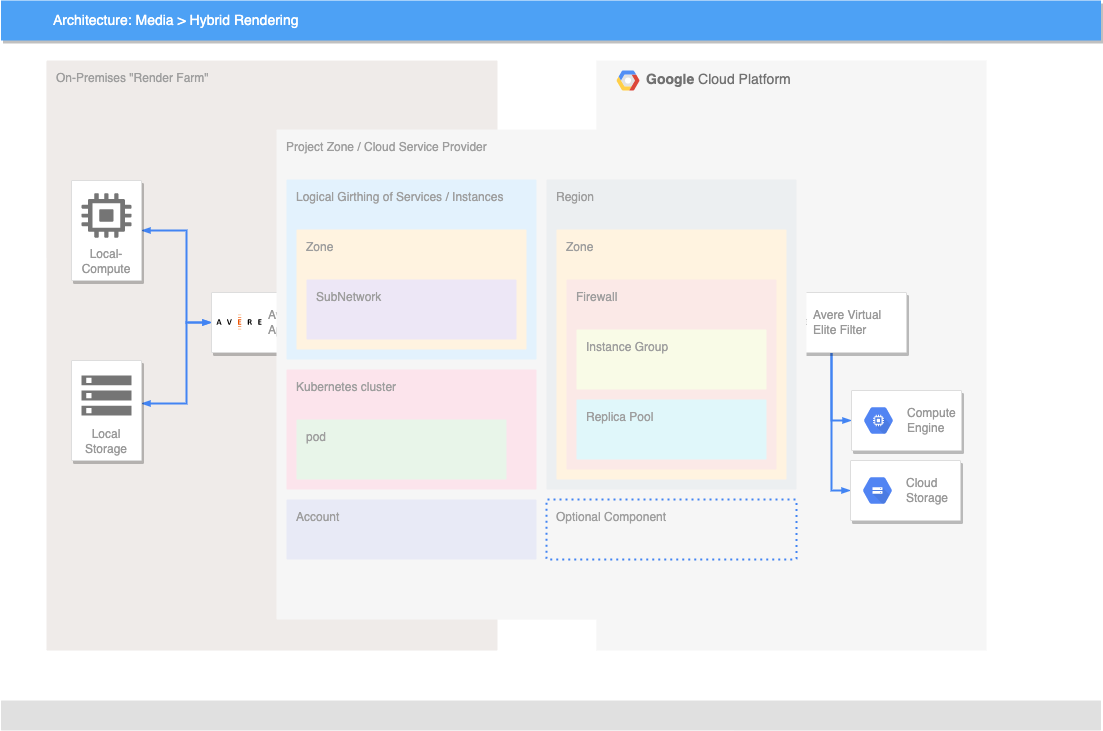

The diagram above was exported from draw.io. Its source (the exported page's mxGraphModel, read from the mxfile embedded in the PNG):
<mxGraphModel dx="1388" dy="769" grid="1" gridSize="10" guides="1" tooltips="1" connect="1" arrows="1" fold="1" page="1" pageScale="1" pageWidth="1169" pageHeight="827" background="none" math="0" shadow="0">
  <root>
    <mxCell id="0" />
    <mxCell id="1" parent="0" />
    <mxCell id="14" value="&lt;b&gt;Google &lt;/b&gt;Cloud Platform" style="fillColor=#F6F6F6;strokeColor=none;shadow=0;gradientColor=none;fontSize=14;align=left;spacing=10;fontColor=#717171;9E9E9E;verticalAlign=top;spacingTop=-4;fontStyle=0;spacingLeft=40;html=1;" parent="1" vertex="1">
      <mxGeometry x="630" y="100" width="390" height="590" as="geometry" />
    </mxCell>
    <mxCell id="15" value="" style="shape=mxgraph.gcp2.google_cloud_platform;fillColor=#F6F6F6;strokeColor=none;shadow=0;gradientColor=none;" parent="14" vertex="1">
      <mxGeometry width="23" height="20" relative="1" as="geometry">
        <mxPoint x="20" y="10" as="offset" />
      </mxGeometry>
    </mxCell>
    <mxCell id="2" value="Architecture: Media &amp;gt; Hybrid Rendering" style="fillColor=#4DA1F5;strokeColor=none;shadow=1;gradientColor=none;fontSize=14;align=left;spacingLeft=50;fontColor=#ffffff;html=1;" parent="1" vertex="1">
      <mxGeometry x="34.5" y="40" width="1100" height="40" as="geometry" />
    </mxCell>
    <mxCell id="16" value="" style="rounded=1;absoluteArcSize=1;arcSize=2;html=1;strokeColor=none;gradientColor=none;shadow=0;dashed=0;strokeColor=none;fontSize=12;fontColor=#9E9E9E;align=left;verticalAlign=top;spacing=10;spacingTop=-4;fillColor=#E0E0E0;" parent="1" vertex="1">
      <mxGeometry x="34.5" y="740" width="1100" height="30" as="geometry" />
    </mxCell>
    <mxCell id="391" value="On-Premises &quot;Render Farm&quot;" style="rounded=1;absoluteArcSize=1;arcSize=2;html=1;strokeColor=none;gradientColor=none;shadow=0;dashed=0;strokeColor=none;fontSize=12;fontColor=#9E9E9E;align=left;verticalAlign=top;spacing=10;spacingTop=-4;fillColor=#EFEBE9;whiteSpace=wrap;" parent="1" vertex="1">
      <mxGeometry x="80" y="100" width="451" height="590" as="geometry" />
    </mxCell>
    <mxCell id="408" style="edgeStyle=orthogonalEdgeStyle;rounded=0;elbow=vertical;html=1;startArrow=blockThin;startFill=1;endArrow=blockThin;endFill=1;jettySize=auto;orthogonalLoop=1;strokeWidth=2;fontSize=10;fontColor=#999999;dashed=0;strokeColor=#4284F3;labelBackgroundColor=none;endSize=4;startSize=4;" parent="1" source="392" target="396" edge="1">
      <mxGeometry relative="1" as="geometry">
        <Array as="points">
          <mxPoint x="220" y="270" />
          <mxPoint x="220" y="362" />
        </Array>
      </mxGeometry>
    </mxCell>
    <mxCell id="392" value="Local-Compute" style="strokeColor=#dddddd;fillColor=#ffffff;shadow=1;strokeWidth=1;rounded=1;absoluteArcSize=1;arcSize=2;labelPosition=center;verticalLabelPosition=middle;align=center;verticalAlign=bottom;spacingLeft=0;fontColor=#999999;fontSize=12;whiteSpace=wrap;spacingBottom=2;html=1;" parent="1" vertex="1">
      <mxGeometry x="105" y="220" width="70" height="100" as="geometry" />
    </mxCell>
    <mxCell id="393" value="" style="dashed=0;html=1;fillColor=#757575;strokeColor=none;shape=mxgraph.gcp2.compute_engine_icon;part=1;" parent="392" vertex="1">
      <mxGeometry x="0.5" width="50" height="44.5" relative="1" as="geometry">
        <mxPoint x="-25" y="12.75" as="offset" />
      </mxGeometry>
    </mxCell>
    <mxCell id="409" style="edgeStyle=orthogonalEdgeStyle;rounded=0;elbow=vertical;html=1;startArrow=blockThin;startFill=1;endArrow=blockThin;endFill=1;jettySize=auto;orthogonalLoop=1;strokeWidth=2;fontSize=10;fontColor=#999999;dashed=0;strokeColor=#4284F3;labelBackgroundColor=none;endSize=4;startSize=4;" parent="1" source="394" target="396" edge="1">
      <mxGeometry relative="1" as="geometry">
        <Array as="points">
          <mxPoint x="220" y="443" />
          <mxPoint x="220" y="362" />
        </Array>
      </mxGeometry>
    </mxCell>
    <mxCell id="394" value="Local&lt;br&gt;Storage" style="strokeColor=#dddddd;fillColor=#ffffff;shadow=1;strokeWidth=1;rounded=1;absoluteArcSize=1;arcSize=2;labelPosition=center;verticalLabelPosition=middle;align=center;verticalAlign=bottom;spacingLeft=0;fontColor=#999999;fontSize=12;whiteSpace=wrap;spacingBottom=2;html=1;" parent="1" vertex="1">
      <mxGeometry x="105" y="400" width="70" height="100" as="geometry" />
    </mxCell>
    <mxCell id="395" value="" style="dashed=0;html=1;fillColor=#757575;strokeColor=none;shape=mxgraph.gcp2.storage;part=1;" parent="394" vertex="1">
      <mxGeometry x="0.5" width="50" height="40" relative="1" as="geometry">
        <mxPoint x="-25" y="15" as="offset" />
      </mxGeometry>
    </mxCell>
    <mxCell id="410" style="edgeStyle=elbowEdgeStyle;rounded=0;elbow=vertical;html=1;startArrow=blockThin;startFill=1;endArrow=blockThin;endFill=1;jettySize=auto;orthogonalLoop=1;strokeWidth=2;fontSize=10;fontColor=#999999;dashed=0;strokeColor=#4284F3;labelBackgroundColor=none;endSize=4;startSize=4;" parent="1" source="396" target="398" edge="1">
      <mxGeometry relative="1" as="geometry" />
    </mxCell>
    <mxCell id="396" value="" style="strokeColor=#dddddd;fillColor=#ffffff;shadow=1;strokeWidth=1;rounded=1;absoluteArcSize=1;arcSize=2;fontSize=17;fontColor=#000000;align=right;html=1;" parent="1" vertex="1">
      <mxGeometry x="245" y="332" width="150" height="60" as="geometry" />
    </mxCell>
    <mxCell id="397" value="Avere Physical&#10;Appliance" style="dashed=0;html=1;fillColor=#5184F3;strokeColor=none;shape=mxgraph.gcp2.avere;part=1;labelPosition=right;verticalLabelPosition=middle;align=left;verticalAlign=middle;spacingLeft=5;fontColor=#999999;fontSize=12;" parent="396" vertex="1">
      <mxGeometry width="45" height="14.850000000000001" relative="1" as="geometry">
        <mxPoint x="5" y="22.075" as="offset" />
      </mxGeometry>
    </mxCell>
    <mxCell id="411" value="Google Cloud&lt;br&gt;Interconnect&lt;br&gt;&amp;amp; VPN&lt;br&gt;" style="edgeStyle=elbowEdgeStyle;rounded=0;elbow=vertical;html=1;startArrow=blockThin;startFill=1;endArrow=blockThin;endFill=1;jettySize=auto;orthogonalLoop=1;strokeWidth=2;fontSize=12;fontColor=#999999;dashed=0;strokeColor=#9E9E9E;labelBackgroundColor=#ffffff;endSize=4;startSize=4;verticalAlign=bottom;" parent="1" source="398" target="400" edge="1">
      <mxGeometry y="22" relative="1" as="geometry">
        <mxPoint as="offset" />
      </mxGeometry>
    </mxCell>
    <mxCell id="398" value="Gateway" style="strokeColor=#dddddd;fillColor=#ffffff;shadow=1;strokeWidth=1;rounded=1;absoluteArcSize=1;arcSize=2;labelPosition=center;verticalLabelPosition=middle;align=center;verticalAlign=bottom;spacingLeft=0;fontColor=#999999;fontSize=12;whiteSpace=wrap;spacingBottom=2;html=1;" parent="1" vertex="1">
      <mxGeometry x="440" y="320" width="70" height="85" as="geometry" />
    </mxCell>
    <mxCell id="399" value="" style="dashed=0;html=1;fillColor=#757575;strokeColor=none;shape=mxgraph.gcp2.gateway_icon;part=1;" parent="398" vertex="1">
      <mxGeometry x="0.5" width="50" height="22" relative="1" as="geometry">
        <mxPoint x="-25" y="24" as="offset" />
      </mxGeometry>
    </mxCell>
    <mxCell id="412" style="edgeStyle=elbowEdgeStyle;rounded=0;elbow=vertical;html=1;startArrow=blockThin;startFill=1;endArrow=blockThin;endFill=1;jettySize=auto;orthogonalLoop=1;strokeWidth=2;fontSize=10;fontColor=#999999;dashed=0;strokeColor=#4284F3;labelBackgroundColor=none;endSize=4;startSize=4;" parent="1" source="400" target="402" edge="1">
      <mxGeometry relative="1" as="geometry" />
    </mxCell>
    <mxCell id="400" value="" style="strokeColor=#dddddd;fillColor=#ffffff;shadow=1;strokeWidth=1;rounded=1;absoluteArcSize=1;arcSize=2;fontSize=17;fontColor=#000000;align=right;html=1;" parent="1" vertex="1">
      <mxGeometry x="650" y="340.5" width="100" height="44" as="geometry" />
    </mxCell>
    <mxCell id="401" value="Gateway" style="dashed=0;html=1;fillColor=#757575;strokeColor=none;shape=mxgraph.gcp2.gateway;part=1;labelPosition=right;verticalLabelPosition=middle;align=left;verticalAlign=middle;spacingLeft=5;fontColor=#000000;fontSize=12;" parent="400" vertex="1">
      <mxGeometry y="0.5" width="32" height="32" relative="1" as="geometry">
        <mxPoint x="5" y="-16" as="offset" />
      </mxGeometry>
    </mxCell>
    <mxCell id="413" style="edgeStyle=orthogonalEdgeStyle;rounded=0;elbow=vertical;html=1;startArrow=none;startFill=1;endArrow=blockThin;endFill=1;jettySize=auto;orthogonalLoop=1;strokeWidth=2;fontSize=10;fontColor=#999999;dashed=0;strokeColor=#4284F3;labelBackgroundColor=none;endSize=4;startSize=4;" parent="1" source="402" target="404" edge="1">
      <mxGeometry relative="1" as="geometry">
        <Array as="points">
          <mxPoint x="865" y="460" />
        </Array>
      </mxGeometry>
    </mxCell>
    <mxCell id="414" style="edgeStyle=orthogonalEdgeStyle;rounded=0;elbow=vertical;html=1;startArrow=none;startFill=1;endArrow=blockThin;endFill=1;jettySize=auto;orthogonalLoop=1;strokeWidth=2;fontSize=10;fontColor=#999999;dashed=0;strokeColor=#4284F3;labelBackgroundColor=none;endSize=4;startSize=4;" parent="1" source="402" target="406" edge="1">
      <mxGeometry relative="1" as="geometry">
        <Array as="points">
          <mxPoint x="865" y="530" />
        </Array>
      </mxGeometry>
    </mxCell>
    <mxCell id="402" value="" style="strokeColor=#dddddd;fillColor=#ffffff;shadow=1;strokeWidth=1;rounded=1;absoluteArcSize=1;arcSize=2;fontSize=17;fontColor=#000000;align=right;html=1;" parent="1" vertex="1">
      <mxGeometry x="790" y="332" width="150" height="60" as="geometry" />
    </mxCell>
    <mxCell id="403" value="Avere Virtual&lt;br&gt;Elite Filter&lt;br&gt;" style="dashed=0;html=1;fillColor=#5184F3;strokeColor=none;shape=mxgraph.gcp2.avere;part=1;labelPosition=right;verticalLabelPosition=middle;align=left;verticalAlign=middle;spacingLeft=5;fontColor=#999999;fontSize=12;" parent="402" vertex="1">
      <mxGeometry width="45" height="14.850000000000001" relative="1" as="geometry">
        <mxPoint x="5" y="22.075" as="offset" />
      </mxGeometry>
    </mxCell>
    <mxCell id="404" value="" style="strokeColor=#dddddd;fillColor=#ffffff;shadow=1;strokeWidth=1;rounded=1;absoluteArcSize=1;arcSize=2;fontSize=17;fontColor=#000000;align=right;html=1;" parent="1" vertex="1">
      <mxGeometry x="885" y="430" width="110" height="60" as="geometry" />
    </mxCell>
    <mxCell id="405" value="Compute&#10;Engine" style="dashed=0;connectable=0;html=1;fillColor=#5184F3;strokeColor=none;shape=mxgraph.gcp2.hexIcon;prIcon=compute_engine;part=1;labelPosition=right;verticalLabelPosition=middle;align=left;verticalAlign=middle;spacingLeft=5;fontColor=#999999;fontSize=12;" parent="404" vertex="1">
      <mxGeometry y="0.5" width="44" height="39" relative="1" as="geometry">
        <mxPoint x="5" y="-19.5" as="offset" />
      </mxGeometry>
    </mxCell>
    <mxCell id="406" value="" style="strokeColor=#dddddd;fillColor=#ffffff;shadow=1;strokeWidth=1;rounded=1;absoluteArcSize=1;arcSize=2;fontSize=17;fontColor=#000000;align=right;html=1;" parent="1" vertex="1">
      <mxGeometry x="884" y="500" width="110" height="60" as="geometry" />
    </mxCell>
    <mxCell id="407" value="Cloud&#10;Storage" style="dashed=0;connectable=0;html=1;fillColor=#5184F3;strokeColor=none;shape=mxgraph.gcp2.hexIcon;prIcon=cloud_storage;part=1;labelPosition=right;verticalLabelPosition=middle;align=left;verticalAlign=middle;spacingLeft=5;fontColor=#999999;fontSize=12;" parent="406" vertex="1">
      <mxGeometry y="0.5" width="44" height="39" relative="1" as="geometry">
        <mxPoint x="5" y="-19.5" as="offset" />
      </mxGeometry>
    </mxCell>
    <mxCell id="TWzCHdpUhita2OWxP0cm-414" value="Project Zone / Cloud Service Provider" style="sketch=0;points=[[0,0,0],[0.25,0,0],[0.5,0,0],[0.75,0,0],[1,0,0],[1,0.25,0],[1,0.5,0],[1,0.75,0],[1,1,0],[0.75,1,0],[0.5,1,0],[0.25,1,0],[0,1,0],[0,0.75,0],[0,0.5,0],[0,0.25,0]];rounded=1;absoluteArcSize=1;arcSize=2;html=1;strokeColor=none;gradientColor=none;shadow=0;dashed=0;fontSize=12;fontColor=#9E9E9E;align=left;verticalAlign=top;spacing=10;spacingTop=-4;fillColor=#F6F6F6;" vertex="1" parent="1">
      <mxGeometry x="310" y="169" width="530" height="490" as="geometry" />
    </mxCell>
    <mxCell id="TWzCHdpUhita2OWxP0cm-415" value="Logical Girthing of Services / Instances" style="sketch=0;points=[[0,0,0],[0.25,0,0],[0.5,0,0],[0.75,0,0],[1,0,0],[1,0.25,0],[1,0.5,0],[1,0.75,0],[1,1,0],[0.75,1,0],[0.5,1,0],[0.25,1,0],[0,1,0],[0,0.75,0],[0,0.5,0],[0,0.25,0]];rounded=1;absoluteArcSize=1;arcSize=2;html=1;strokeColor=none;gradientColor=none;shadow=0;dashed=0;fontSize=12;fontColor=#9E9E9E;align=left;verticalAlign=top;spacing=10;spacingTop=-4;fillColor=#E3F2FD;" vertex="1" parent="TWzCHdpUhita2OWxP0cm-414">
      <mxGeometry width="250" height="180" relative="1" as="geometry">
        <mxPoint x="10" y="50" as="offset" />
      </mxGeometry>
    </mxCell>
    <mxCell id="TWzCHdpUhita2OWxP0cm-416" value="Zone" style="sketch=0;points=[[0,0,0],[0.25,0,0],[0.5,0,0],[0.75,0,0],[1,0,0],[1,0.25,0],[1,0.5,0],[1,0.75,0],[1,1,0],[0.75,1,0],[0.5,1,0],[0.25,1,0],[0,1,0],[0,0.75,0],[0,0.5,0],[0,0.25,0]];rounded=1;absoluteArcSize=1;arcSize=2;html=1;strokeColor=none;gradientColor=none;shadow=0;dashed=0;fontSize=12;fontColor=#9E9E9E;align=left;verticalAlign=top;spacing=10;spacingTop=-4;fillColor=#FFF3E0;" vertex="1" parent="TWzCHdpUhita2OWxP0cm-415">
      <mxGeometry width="230" height="120" relative="1" as="geometry">
        <mxPoint x="10" y="50" as="offset" />
      </mxGeometry>
    </mxCell>
    <mxCell id="TWzCHdpUhita2OWxP0cm-417" value="SubNetwork" style="sketch=0;points=[[0,0,0],[0.25,0,0],[0.5,0,0],[0.75,0,0],[1,0,0],[1,0.25,0],[1,0.5,0],[1,0.75,0],[1,1,0],[0.75,1,0],[0.5,1,0],[0.25,1,0],[0,1,0],[0,0.75,0],[0,0.5,0],[0,0.25,0]];rounded=1;absoluteArcSize=1;arcSize=2;html=1;strokeColor=none;gradientColor=none;shadow=0;dashed=0;fontSize=12;fontColor=#9E9E9E;align=left;verticalAlign=top;spacing=10;spacingTop=-4;fillColor=#EDE7F6;" vertex="1" parent="TWzCHdpUhita2OWxP0cm-416">
      <mxGeometry width="210" height="60" relative="1" as="geometry">
        <mxPoint x="10" y="50" as="offset" />
      </mxGeometry>
    </mxCell>
    <mxCell id="TWzCHdpUhita2OWxP0cm-418" value="Kubernetes cluster" style="sketch=0;points=[[0,0,0],[0.25,0,0],[0.5,0,0],[0.75,0,0],[1,0,0],[1,0.25,0],[1,0.5,0],[1,0.75,0],[1,1,0],[0.75,1,0],[0.5,1,0],[0.25,1,0],[0,1,0],[0,0.75,0],[0,0.5,0],[0,0.25,0]];rounded=1;absoluteArcSize=1;arcSize=2;html=1;strokeColor=none;gradientColor=none;shadow=0;dashed=0;fontSize=12;fontColor=#9E9E9E;align=left;verticalAlign=top;spacing=10;spacingTop=-4;fillColor=#FCE4EC;" vertex="1" parent="TWzCHdpUhita2OWxP0cm-414">
      <mxGeometry width="250" height="120" relative="1" as="geometry">
        <mxPoint x="10" y="240" as="offset" />
      </mxGeometry>
    </mxCell>
    <mxCell id="TWzCHdpUhita2OWxP0cm-419" value="pod" style="sketch=0;points=[[0,0,0],[0.25,0,0],[0.5,0,0],[0.75,0,0],[1,0,0],[1,0.25,0],[1,0.5,0],[1,0.75,0],[1,1,0],[0.75,1,0],[0.5,1,0],[0.25,1,0],[0,1,0],[0,0.75,0],[0,0.5,0],[0,0.25,0]];rounded=1;absoluteArcSize=1;arcSize=2;html=1;strokeColor=none;gradientColor=none;shadow=0;dashed=0;fontSize=12;fontColor=#9E9E9E;align=left;verticalAlign=top;spacing=10;spacingTop=-4;fillColor=#E8F5E9;" vertex="1" parent="TWzCHdpUhita2OWxP0cm-418">
      <mxGeometry width="210" height="60" relative="1" as="geometry">
        <mxPoint x="10" y="50" as="offset" />
      </mxGeometry>
    </mxCell>
    <mxCell id="TWzCHdpUhita2OWxP0cm-420" value="Account" style="sketch=0;points=[[0,0,0],[0.25,0,0],[0.5,0,0],[0.75,0,0],[1,0,0],[1,0.25,0],[1,0.5,0],[1,0.75,0],[1,1,0],[0.75,1,0],[0.5,1,0],[0.25,1,0],[0,1,0],[0,0.75,0],[0,0.5,0],[0,0.25,0]];rounded=1;absoluteArcSize=1;arcSize=2;html=1;strokeColor=none;gradientColor=none;shadow=0;dashed=0;fontSize=12;fontColor=#9E9E9E;align=left;verticalAlign=top;spacing=10;spacingTop=-4;fillColor=#E8EAF6;" vertex="1" parent="TWzCHdpUhita2OWxP0cm-414">
      <mxGeometry width="250" height="60" relative="1" as="geometry">
        <mxPoint x="10" y="370" as="offset" />
      </mxGeometry>
    </mxCell>
    <mxCell id="TWzCHdpUhita2OWxP0cm-421" value="Region" style="sketch=0;points=[[0,0,0],[0.25,0,0],[0.5,0,0],[0.75,0,0],[1,0,0],[1,0.25,0],[1,0.5,0],[1,0.75,0],[1,1,0],[0.75,1,0],[0.5,1,0],[0.25,1,0],[0,1,0],[0,0.75,0],[0,0.5,0],[0,0.25,0]];rounded=1;absoluteArcSize=1;arcSize=2;html=1;strokeColor=none;gradientColor=none;shadow=0;dashed=0;fontSize=12;fontColor=#9E9E9E;align=left;verticalAlign=top;spacing=10;spacingTop=-4;fillColor=#ECEFF1;" vertex="1" parent="TWzCHdpUhita2OWxP0cm-414">
      <mxGeometry width="250" height="310" relative="1" as="geometry">
        <mxPoint x="270" y="50" as="offset" />
      </mxGeometry>
    </mxCell>
    <mxCell id="TWzCHdpUhita2OWxP0cm-422" value="Zone" style="sketch=0;points=[[0,0,0],[0.25,0,0],[0.5,0,0],[0.75,0,0],[1,0,0],[1,0.25,0],[1,0.5,0],[1,0.75,0],[1,1,0],[0.75,1,0],[0.5,1,0],[0.25,1,0],[0,1,0],[0,0.75,0],[0,0.5,0],[0,0.25,0]];rounded=1;absoluteArcSize=1;arcSize=2;html=1;strokeColor=none;gradientColor=none;shadow=0;dashed=0;fontSize=12;fontColor=#9E9E9E;align=left;verticalAlign=top;spacing=10;spacingTop=-4;fillColor=#FFF3E0;" vertex="1" parent="TWzCHdpUhita2OWxP0cm-421">
      <mxGeometry width="230" height="250" relative="1" as="geometry">
        <mxPoint x="10" y="50" as="offset" />
      </mxGeometry>
    </mxCell>
    <mxCell id="TWzCHdpUhita2OWxP0cm-423" value="Firewall" style="sketch=0;points=[[0,0,0],[0.25,0,0],[0.5,0,0],[0.75,0,0],[1,0,0],[1,0.25,0],[1,0.5,0],[1,0.75,0],[1,1,0],[0.75,1,0],[0.5,1,0],[0.25,1,0],[0,1,0],[0,0.75,0],[0,0.5,0],[0,0.25,0]];rounded=1;absoluteArcSize=1;arcSize=2;html=1;strokeColor=none;gradientColor=none;shadow=0;dashed=0;fontSize=12;fontColor=#9E9E9E;align=left;verticalAlign=top;spacing=10;spacingTop=-4;fillColor=#FBE9E7;" vertex="1" parent="TWzCHdpUhita2OWxP0cm-422">
      <mxGeometry width="210" height="190" relative="1" as="geometry">
        <mxPoint x="10" y="50" as="offset" />
      </mxGeometry>
    </mxCell>
    <mxCell id="TWzCHdpUhita2OWxP0cm-424" value="Instance Group" style="sketch=0;points=[[0,0,0],[0.25,0,0],[0.5,0,0],[0.75,0,0],[1,0,0],[1,0.25,0],[1,0.5,0],[1,0.75,0],[1,1,0],[0.75,1,0],[0.5,1,0],[0.25,1,0],[0,1,0],[0,0.75,0],[0,0.5,0],[0,0.25,0]];rounded=1;absoluteArcSize=1;arcSize=2;html=1;strokeColor=none;gradientColor=none;shadow=0;dashed=0;fontSize=12;fontColor=#9E9E9E;align=left;verticalAlign=top;spacing=10;spacingTop=-4;fillColor=#F9FBE7;" vertex="1" parent="TWzCHdpUhita2OWxP0cm-423">
      <mxGeometry width="190" height="60" relative="1" as="geometry">
        <mxPoint x="10" y="50" as="offset" />
      </mxGeometry>
    </mxCell>
    <mxCell id="TWzCHdpUhita2OWxP0cm-425" value="Replica Pool" style="sketch=0;points=[[0,0,0],[0.25,0,0],[0.5,0,0],[0.75,0,0],[1,0,0],[1,0.25,0],[1,0.5,0],[1,0.75,0],[1,1,0],[0.75,1,0],[0.5,1,0],[0.25,1,0],[0,1,0],[0,0.75,0],[0,0.5,0],[0,0.25,0]];rounded=1;absoluteArcSize=1;arcSize=2;html=1;strokeColor=none;gradientColor=none;shadow=0;dashed=0;fontSize=12;fontColor=#9E9E9E;align=left;verticalAlign=top;spacing=10;spacingTop=-4;fillColor=#E0F7FA;" vertex="1" parent="TWzCHdpUhita2OWxP0cm-423">
      <mxGeometry width="190" height="60" relative="1" as="geometry">
        <mxPoint x="10" y="120" as="offset" />
      </mxGeometry>
    </mxCell>
    <mxCell id="TWzCHdpUhita2OWxP0cm-426" value="Optional Component" style="rounded=1;absoluteArcSize=1;arcSize=2;html=1;strokeColor=none;gradientColor=none;shadow=0;dashed=1;strokeColor=#4284F3;fontSize=12;fontColor=#9E9E9E;align=left;verticalAlign=top;spacing=10;spacingTop=-4;fillColor=none;dashPattern=1 2;strokeWidth=2;" vertex="1" parent="TWzCHdpUhita2OWxP0cm-414">
      <mxGeometry width="250" height="60" relative="1" as="geometry">
        <mxPoint x="270" y="370" as="offset" />
      </mxGeometry>
    </mxCell>
  </root>
</mxGraphModel>